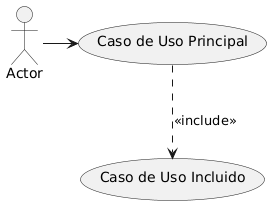

The diagram above was rendered by PlantUML. Its source (embedded in the PNG):
@startuml
:Actor:
:Actor: -> (Caso de Uso Principal)
(Caso de Uso Principal) ..> (Caso de Uso Incluido) : <<include>>
@enduml